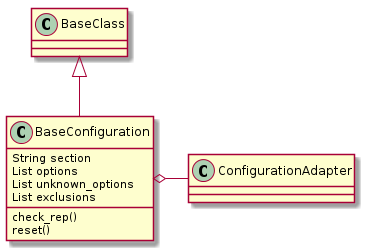

The diagram above was rendered by PlantUML. Its source (embedded in the PNG):
@startuml
BaseClass <|-- BaseConfiguration
BaseConfiguration o- ConfigurationAdapter
BaseConfiguration : String section
BaseConfiguration : List options
BaseConfiguration : List unknown_options
BaseConfiguration : List exclusions
BaseConfiguration : check_rep()
BaseConfiguration : reset()

@enduml